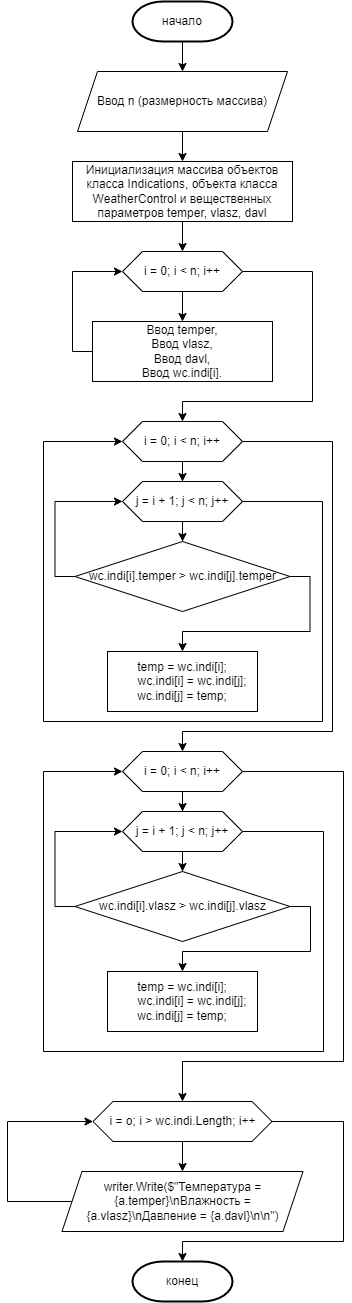

The diagram above was exported from draw.io. Its source (the exported page's mxGraphModel, read from the mxfile embedded in the PNG):
<mxGraphModel dx="1155" dy="661" grid="1" gridSize="10" guides="1" tooltips="1" connect="1" arrows="1" fold="1" page="1" pageScale="1" pageWidth="827" pageHeight="1169" math="0" shadow="0">
  <root>
    <mxCell id="WIyWlLk6GJQsqaUBKTNV-0" />
    <mxCell id="WIyWlLk6GJQsqaUBKTNV-1" parent="WIyWlLk6GJQsqaUBKTNV-0" />
    <mxCell id="l_oFB1rqx_iyBv6q-u5g-3" value="" style="edgeStyle=orthogonalEdgeStyle;rounded=0;orthogonalLoop=1;jettySize=auto;html=1;entryX=0.5;entryY=0;entryDx=0;entryDy=0;" edge="1" parent="WIyWlLk6GJQsqaUBKTNV-1" source="l_oFB1rqx_iyBv6q-u5g-0" target="l_oFB1rqx_iyBv6q-u5g-4">
      <mxGeometry relative="1" as="geometry">
        <mxPoint x="389" y="80" as="targetPoint" />
      </mxGeometry>
    </mxCell>
    <mxCell id="l_oFB1rqx_iyBv6q-u5g-0" value="начало" style="strokeWidth=2;html=1;shape=mxgraph.flowchart.terminator;whiteSpace=wrap;" vertex="1" parent="WIyWlLk6GJQsqaUBKTNV-1">
      <mxGeometry x="339" y="10" width="100" height="40" as="geometry" />
    </mxCell>
    <mxCell id="l_oFB1rqx_iyBv6q-u5g-8" value="" style="edgeStyle=orthogonalEdgeStyle;rounded=0;orthogonalLoop=1;jettySize=auto;html=1;" edge="1" parent="WIyWlLk6GJQsqaUBKTNV-1" source="l_oFB1rqx_iyBv6q-u5g-4" target="l_oFB1rqx_iyBv6q-u5g-7">
      <mxGeometry relative="1" as="geometry" />
    </mxCell>
    <mxCell id="l_oFB1rqx_iyBv6q-u5g-4" value="Ввод n (размерность массива)" style="shape=parallelogram;perimeter=parallelogramPerimeter;whiteSpace=wrap;html=1;fixedSize=1;" vertex="1" parent="WIyWlLk6GJQsqaUBKTNV-1">
      <mxGeometry x="284" y="80" width="210" height="60" as="geometry" />
    </mxCell>
    <mxCell id="l_oFB1rqx_iyBv6q-u5g-14" style="edgeStyle=orthogonalEdgeStyle;rounded=0;orthogonalLoop=1;jettySize=auto;html=1;exitX=0.5;exitY=1;exitDx=0;exitDy=0;entryX=0.5;entryY=0;entryDx=0;entryDy=0;" edge="1" parent="WIyWlLk6GJQsqaUBKTNV-1" source="l_oFB1rqx_iyBv6q-u5g-7" target="l_oFB1rqx_iyBv6q-u5g-9">
      <mxGeometry relative="1" as="geometry" />
    </mxCell>
    <mxCell id="l_oFB1rqx_iyBv6q-u5g-7" value="Инициализация массива объектов класса Indications, объекта класса WeatherControl и вещественных параметров&amp;nbsp;temper, vlasz, davl" style="rounded=0;whiteSpace=wrap;html=1;" vertex="1" parent="WIyWlLk6GJQsqaUBKTNV-1">
      <mxGeometry x="279" y="170" width="220" height="60" as="geometry" />
    </mxCell>
    <mxCell id="l_oFB1rqx_iyBv6q-u5g-11" value="" style="edgeStyle=orthogonalEdgeStyle;rounded=0;orthogonalLoop=1;jettySize=auto;html=1;" edge="1" parent="WIyWlLk6GJQsqaUBKTNV-1" source="l_oFB1rqx_iyBv6q-u5g-9" target="l_oFB1rqx_iyBv6q-u5g-10">
      <mxGeometry relative="1" as="geometry" />
    </mxCell>
    <mxCell id="l_oFB1rqx_iyBv6q-u5g-17" style="edgeStyle=orthogonalEdgeStyle;rounded=0;orthogonalLoop=1;jettySize=auto;html=1;exitX=1;exitY=0.5;exitDx=0;exitDy=0;" edge="1" parent="WIyWlLk6GJQsqaUBKTNV-1" source="l_oFB1rqx_iyBv6q-u5g-9" target="l_oFB1rqx_iyBv6q-u5g-16">
      <mxGeometry relative="1" as="geometry">
        <Array as="points">
          <mxPoint x="519" y="280" />
          <mxPoint x="519" y="410" />
          <mxPoint x="389" y="410" />
        </Array>
      </mxGeometry>
    </mxCell>
    <mxCell id="l_oFB1rqx_iyBv6q-u5g-9" value="i = 0; i &amp;lt; n; i++" style="shape=hexagon;perimeter=hexagonPerimeter2;whiteSpace=wrap;html=1;fixedSize=1;" vertex="1" parent="WIyWlLk6GJQsqaUBKTNV-1">
      <mxGeometry x="329" y="260" width="120" height="40" as="geometry" />
    </mxCell>
    <mxCell id="l_oFB1rqx_iyBv6q-u5g-15" style="edgeStyle=orthogonalEdgeStyle;rounded=0;orthogonalLoop=1;jettySize=auto;html=1;exitX=0;exitY=0.5;exitDx=0;exitDy=0;entryX=0;entryY=0.5;entryDx=0;entryDy=0;" edge="1" parent="WIyWlLk6GJQsqaUBKTNV-1" source="l_oFB1rqx_iyBv6q-u5g-10" target="l_oFB1rqx_iyBv6q-u5g-9">
      <mxGeometry relative="1" as="geometry" />
    </mxCell>
    <mxCell id="l_oFB1rqx_iyBv6q-u5g-10" value="Ввод&amp;nbsp;temper,&lt;div&gt;Ввод&amp;nbsp;&lt;span style=&quot;background-color: initial;&quot;&gt;vlasz,&lt;/span&gt;&lt;/div&gt;&lt;div&gt;&lt;span style=&quot;background-color: initial;&quot;&gt;Ввод&amp;nbsp;&lt;/span&gt;&lt;span style=&quot;background-color: initial;&quot;&gt;davl,&lt;/span&gt;&lt;/div&gt;&lt;div&gt;&lt;span style=&quot;background-color: initial;&quot;&gt;Ввод&amp;nbsp;&lt;/span&gt;&lt;span style=&quot;background-color: initial;&quot;&gt;wc.indi[i].&lt;/span&gt;&lt;/div&gt;" style="rounded=0;whiteSpace=wrap;html=1;" vertex="1" parent="WIyWlLk6GJQsqaUBKTNV-1">
      <mxGeometry x="299" y="330" width="180" height="60" as="geometry" />
    </mxCell>
    <mxCell id="l_oFB1rqx_iyBv6q-u5g-19" value="" style="edgeStyle=orthogonalEdgeStyle;rounded=0;orthogonalLoop=1;jettySize=auto;html=1;" edge="1" parent="WIyWlLk6GJQsqaUBKTNV-1" source="l_oFB1rqx_iyBv6q-u5g-16" target="l_oFB1rqx_iyBv6q-u5g-18">
      <mxGeometry relative="1" as="geometry" />
    </mxCell>
    <mxCell id="l_oFB1rqx_iyBv6q-u5g-32" style="edgeStyle=orthogonalEdgeStyle;rounded=0;orthogonalLoop=1;jettySize=auto;html=1;exitX=1;exitY=0.5;exitDx=0;exitDy=0;entryX=0.5;entryY=0;entryDx=0;entryDy=0;" edge="1" parent="WIyWlLk6GJQsqaUBKTNV-1" source="l_oFB1rqx_iyBv6q-u5g-16" target="l_oFB1rqx_iyBv6q-u5g-31">
      <mxGeometry relative="1" as="geometry">
        <Array as="points">
          <mxPoint x="539" y="450" />
          <mxPoint x="539" y="740" />
          <mxPoint x="389" y="740" />
        </Array>
      </mxGeometry>
    </mxCell>
    <mxCell id="l_oFB1rqx_iyBv6q-u5g-16" value="i = 0; i &amp;lt; n; i++" style="shape=hexagon;perimeter=hexagonPerimeter2;whiteSpace=wrap;html=1;fixedSize=1;" vertex="1" parent="WIyWlLk6GJQsqaUBKTNV-1">
      <mxGeometry x="329" y="430" width="120" height="40" as="geometry" />
    </mxCell>
    <mxCell id="l_oFB1rqx_iyBv6q-u5g-22" value="" style="edgeStyle=orthogonalEdgeStyle;rounded=0;orthogonalLoop=1;jettySize=auto;html=1;" edge="1" parent="WIyWlLk6GJQsqaUBKTNV-1" source="l_oFB1rqx_iyBv6q-u5g-18" target="l_oFB1rqx_iyBv6q-u5g-21">
      <mxGeometry relative="1" as="geometry" />
    </mxCell>
    <mxCell id="l_oFB1rqx_iyBv6q-u5g-29" style="edgeStyle=orthogonalEdgeStyle;rounded=0;orthogonalLoop=1;jettySize=auto;html=1;exitX=1;exitY=0.5;exitDx=0;exitDy=0;entryX=0;entryY=0.5;entryDx=0;entryDy=0;" edge="1" parent="WIyWlLk6GJQsqaUBKTNV-1" source="l_oFB1rqx_iyBv6q-u5g-18" target="l_oFB1rqx_iyBv6q-u5g-16">
      <mxGeometry relative="1" as="geometry">
        <mxPoint x="249" y="450" as="targetPoint" />
        <Array as="points">
          <mxPoint x="529" y="510" />
          <mxPoint x="529" y="730" />
          <mxPoint x="250" y="730" />
          <mxPoint x="250" y="450" />
        </Array>
      </mxGeometry>
    </mxCell>
    <mxCell id="l_oFB1rqx_iyBv6q-u5g-18" value="j = i + 1; j &amp;lt; n; j++" style="shape=hexagon;perimeter=hexagonPerimeter2;whiteSpace=wrap;html=1;fixedSize=1;" vertex="1" parent="WIyWlLk6GJQsqaUBKTNV-1">
      <mxGeometry x="329" y="490" width="120" height="40" as="geometry" />
    </mxCell>
    <mxCell id="l_oFB1rqx_iyBv6q-u5g-24" style="edgeStyle=orthogonalEdgeStyle;rounded=0;orthogonalLoop=1;jettySize=auto;html=1;exitX=1;exitY=0.5;exitDx=0;exitDy=0;" edge="1" parent="WIyWlLk6GJQsqaUBKTNV-1" source="l_oFB1rqx_iyBv6q-u5g-21" target="l_oFB1rqx_iyBv6q-u5g-23">
      <mxGeometry relative="1" as="geometry" />
    </mxCell>
    <mxCell id="l_oFB1rqx_iyBv6q-u5g-26" style="edgeStyle=orthogonalEdgeStyle;rounded=0;orthogonalLoop=1;jettySize=auto;html=1;exitX=0;exitY=0.5;exitDx=0;exitDy=0;entryX=0;entryY=0.5;entryDx=0;entryDy=0;" edge="1" parent="WIyWlLk6GJQsqaUBKTNV-1" source="l_oFB1rqx_iyBv6q-u5g-21" target="l_oFB1rqx_iyBv6q-u5g-18">
      <mxGeometry relative="1" as="geometry" />
    </mxCell>
    <mxCell id="l_oFB1rqx_iyBv6q-u5g-21" value="wc.indi[i].temper &amp;gt; wc.indi[j].temper" style="rhombus;whiteSpace=wrap;html=1;" vertex="1" parent="WIyWlLk6GJQsqaUBKTNV-1">
      <mxGeometry x="281.5" y="550" width="215" height="70" as="geometry" />
    </mxCell>
    <mxCell id="l_oFB1rqx_iyBv6q-u5g-23" value="&lt;div&gt;temp = wc.indi[i];&lt;/div&gt;&lt;div&gt;&amp;nbsp; &amp;nbsp; &amp;nbsp; wc.indi[i] = wc.indi[j];&lt;/div&gt;&lt;div&gt;&lt;span style=&quot;background-color: initial;&quot;&gt;wc.indi[j] = temp;&lt;/span&gt;&lt;/div&gt;" style="rounded=0;whiteSpace=wrap;html=1;" vertex="1" parent="WIyWlLk6GJQsqaUBKTNV-1">
      <mxGeometry x="314" y="660" width="150" height="60" as="geometry" />
    </mxCell>
    <mxCell id="l_oFB1rqx_iyBv6q-u5g-35" value="" style="edgeStyle=orthogonalEdgeStyle;rounded=0;orthogonalLoop=1;jettySize=auto;html=1;" edge="1" parent="WIyWlLk6GJQsqaUBKTNV-1" source="l_oFB1rqx_iyBv6q-u5g-30" target="l_oFB1rqx_iyBv6q-u5g-34">
      <mxGeometry relative="1" as="geometry" />
    </mxCell>
    <mxCell id="l_oFB1rqx_iyBv6q-u5g-39" style="edgeStyle=orthogonalEdgeStyle;rounded=0;orthogonalLoop=1;jettySize=auto;html=1;exitX=1;exitY=0.5;exitDx=0;exitDy=0;entryX=0;entryY=0.5;entryDx=0;entryDy=0;" edge="1" parent="WIyWlLk6GJQsqaUBKTNV-1" source="l_oFB1rqx_iyBv6q-u5g-30" target="l_oFB1rqx_iyBv6q-u5g-31">
      <mxGeometry relative="1" as="geometry">
        <mxPoint x="240" y="868.3333333333334" as="targetPoint" />
        <Array as="points">
          <mxPoint x="530" y="840" />
          <mxPoint x="530" y="1060" />
          <mxPoint x="250" y="1060" />
          <mxPoint x="250" y="780" />
        </Array>
      </mxGeometry>
    </mxCell>
    <mxCell id="l_oFB1rqx_iyBv6q-u5g-30" value="j = i + 1; j &amp;lt; n; j++" style="shape=hexagon;perimeter=hexagonPerimeter2;whiteSpace=wrap;html=1;fixedSize=1;" vertex="1" parent="WIyWlLk6GJQsqaUBKTNV-1">
      <mxGeometry x="329" y="820" width="120" height="40" as="geometry" />
    </mxCell>
    <mxCell id="l_oFB1rqx_iyBv6q-u5g-33" value="" style="edgeStyle=orthogonalEdgeStyle;rounded=0;orthogonalLoop=1;jettySize=auto;html=1;" edge="1" parent="WIyWlLk6GJQsqaUBKTNV-1" source="l_oFB1rqx_iyBv6q-u5g-31" target="l_oFB1rqx_iyBv6q-u5g-30">
      <mxGeometry relative="1" as="geometry" />
    </mxCell>
    <mxCell id="l_oFB1rqx_iyBv6q-u5g-41" style="edgeStyle=orthogonalEdgeStyle;rounded=0;orthogonalLoop=1;jettySize=auto;html=1;exitX=1;exitY=0.5;exitDx=0;exitDy=0;entryX=0.5;entryY=0;entryDx=0;entryDy=0;" edge="1" parent="WIyWlLk6GJQsqaUBKTNV-1" source="l_oFB1rqx_iyBv6q-u5g-31" target="l_oFB1rqx_iyBv6q-u5g-44">
      <mxGeometry relative="1" as="geometry">
        <mxPoint x="389" y="1089" as="targetPoint" />
        <Array as="points">
          <mxPoint x="550" y="780" />
          <mxPoint x="550" y="1070" />
          <mxPoint x="389" y="1070" />
        </Array>
      </mxGeometry>
    </mxCell>
    <mxCell id="l_oFB1rqx_iyBv6q-u5g-31" value="i = 0; i &amp;lt; n; i++" style="shape=hexagon;perimeter=hexagonPerimeter2;whiteSpace=wrap;html=1;fixedSize=1;" vertex="1" parent="WIyWlLk6GJQsqaUBKTNV-1">
      <mxGeometry x="329" y="760" width="120" height="40" as="geometry" />
    </mxCell>
    <mxCell id="l_oFB1rqx_iyBv6q-u5g-36" style="edgeStyle=orthogonalEdgeStyle;rounded=0;orthogonalLoop=1;jettySize=auto;html=1;exitX=0;exitY=0.5;exitDx=0;exitDy=0;entryX=0;entryY=0.5;entryDx=0;entryDy=0;" edge="1" parent="WIyWlLk6GJQsqaUBKTNV-1" source="l_oFB1rqx_iyBv6q-u5g-34" target="l_oFB1rqx_iyBv6q-u5g-30">
      <mxGeometry relative="1" as="geometry" />
    </mxCell>
    <mxCell id="l_oFB1rqx_iyBv6q-u5g-38" style="edgeStyle=orthogonalEdgeStyle;rounded=0;orthogonalLoop=1;jettySize=auto;html=1;exitX=1;exitY=0.5;exitDx=0;exitDy=0;entryX=0.5;entryY=0;entryDx=0;entryDy=0;" edge="1" parent="WIyWlLk6GJQsqaUBKTNV-1" source="l_oFB1rqx_iyBv6q-u5g-34" target="l_oFB1rqx_iyBv6q-u5g-37">
      <mxGeometry relative="1" as="geometry">
        <Array as="points">
          <mxPoint x="517" y="915" />
          <mxPoint x="517" y="960" />
          <mxPoint x="389" y="960" />
        </Array>
      </mxGeometry>
    </mxCell>
    <mxCell id="l_oFB1rqx_iyBv6q-u5g-34" value="wc.indi[i].vlasz &amp;gt; wc.indi[j].vlasz" style="rhombus;whiteSpace=wrap;html=1;" vertex="1" parent="WIyWlLk6GJQsqaUBKTNV-1">
      <mxGeometry x="281.5" y="880" width="215" height="70" as="geometry" />
    </mxCell>
    <mxCell id="l_oFB1rqx_iyBv6q-u5g-37" value="&lt;div&gt;temp = wc.indi[i];&lt;/div&gt;&lt;div&gt;&amp;nbsp; &amp;nbsp; &amp;nbsp; wc.indi[i] = wc.indi[j];&lt;/div&gt;&lt;div&gt;&lt;span style=&quot;background-color: initial;&quot;&gt;wc.indi[j] = temp;&lt;/span&gt;&lt;/div&gt;" style="rounded=0;whiteSpace=wrap;html=1;" vertex="1" parent="WIyWlLk6GJQsqaUBKTNV-1">
      <mxGeometry x="314" y="980" width="150" height="60" as="geometry" />
    </mxCell>
    <mxCell id="l_oFB1rqx_iyBv6q-u5g-42" value="конец" style="strokeWidth=2;html=1;shape=mxgraph.flowchart.terminator;whiteSpace=wrap;" vertex="1" parent="WIyWlLk6GJQsqaUBKTNV-1">
      <mxGeometry x="339" y="1270" width="100" height="40" as="geometry" />
    </mxCell>
    <mxCell id="l_oFB1rqx_iyBv6q-u5g-46" value="" style="edgeStyle=orthogonalEdgeStyle;rounded=0;orthogonalLoop=1;jettySize=auto;html=1;entryX=0.5;entryY=0;entryDx=0;entryDy=0;" edge="1" parent="WIyWlLk6GJQsqaUBKTNV-1" source="l_oFB1rqx_iyBv6q-u5g-44" target="l_oFB1rqx_iyBv6q-u5g-50">
      <mxGeometry relative="1" as="geometry">
        <mxPoint x="389" y="1180" as="targetPoint" />
      </mxGeometry>
    </mxCell>
    <mxCell id="l_oFB1rqx_iyBv6q-u5g-44" value="i = o; i &amp;gt; wc.indi.Length; i++" style="shape=hexagon;perimeter=hexagonPerimeter2;whiteSpace=wrap;html=1;fixedSize=1;" vertex="1" parent="WIyWlLk6GJQsqaUBKTNV-1">
      <mxGeometry x="299.5" y="1110" width="179" height="40" as="geometry" />
    </mxCell>
    <mxCell id="l_oFB1rqx_iyBv6q-u5g-47" style="edgeStyle=orthogonalEdgeStyle;rounded=0;orthogonalLoop=1;jettySize=auto;html=1;entryX=0;entryY=0.5;entryDx=0;entryDy=0;exitX=0;exitY=0.5;exitDx=0;exitDy=0;" edge="1" parent="WIyWlLk6GJQsqaUBKTNV-1" source="l_oFB1rqx_iyBv6q-u5g-50" target="l_oFB1rqx_iyBv6q-u5g-44">
      <mxGeometry relative="1" as="geometry">
        <mxPoint x="236" y="1210" as="sourcePoint" />
        <Array as="points">
          <mxPoint x="214" y="1210" />
          <mxPoint x="214" y="1130" />
        </Array>
      </mxGeometry>
    </mxCell>
    <mxCell id="l_oFB1rqx_iyBv6q-u5g-49" style="edgeStyle=orthogonalEdgeStyle;rounded=0;orthogonalLoop=1;jettySize=auto;html=1;exitX=1;exitY=0.5;exitDx=0;exitDy=0;entryX=0.5;entryY=0;entryDx=0;entryDy=0;entryPerimeter=0;" edge="1" parent="WIyWlLk6GJQsqaUBKTNV-1" source="l_oFB1rqx_iyBv6q-u5g-44" target="l_oFB1rqx_iyBv6q-u5g-42">
      <mxGeometry relative="1" as="geometry">
        <Array as="points">
          <mxPoint x="550" y="1130" />
          <mxPoint x="550" y="1250" />
          <mxPoint x="389" y="1250" />
        </Array>
      </mxGeometry>
    </mxCell>
    <mxCell id="l_oFB1rqx_iyBv6q-u5g-50" value="writer.Write($&quot;Температура = {a.temper}\nВлажность = {a.vlasz}\nДавление = {a.davl}\n\n&quot;)" style="shape=parallelogram;perimeter=parallelogramPerimeter;whiteSpace=wrap;html=1;fixedSize=1;" vertex="1" parent="WIyWlLk6GJQsqaUBKTNV-1">
      <mxGeometry x="268.5" y="1180" width="241" height="60" as="geometry" />
    </mxCell>
  </root>
</mxGraphModel>